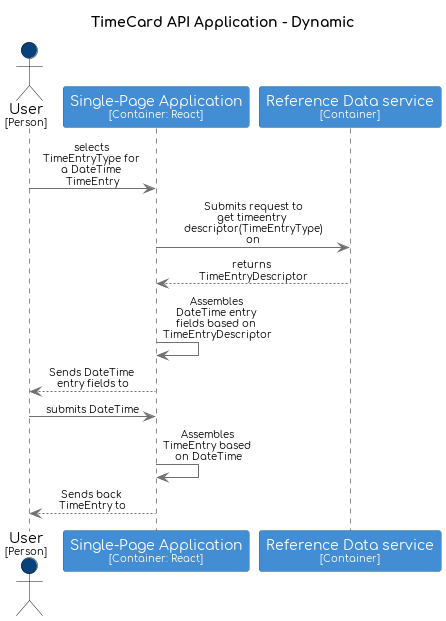

The diagram above was rendered by PlantUML. Its source (embedded in the PNG):
@startuml
title TimeCard API Application - Dynamic

skinparam {
  shadowing false
  arrowFontSize 10
  defaultTextAlignment center
  wrapWidth 200
  maxMessageSize 100
}

hide stereotype

skinparam sequenceParticipant<<TimeCardservice.ReferenceDataservice>> {
  BackgroundColor #438dd5
  FontColor #ffffff
  BorderColor #2e6295
}
skinparam sequenceParticipant<<TimeCardservice.SinglePageApplication>> {
  BackgroundColor #438dd5
  FontColor #ffffff
  BorderColor #2e6295
}
skinparam sequenceParticipant<<User>> {
  BackgroundColor #08427b
  FontColor #ffffff
  BorderColor #052e56
}

actor "User\n<size:10>[Person]</size>" as User <<User>> #08427b
participant "Single-Page Application\n<size:10>[Container: React]</size>" as TimeCardservice.SinglePageApplication <<TimeCardservice.SinglePageApplication>> #438dd5
participant "Reference Data service\n<size:10>[Container]</size>" as TimeCardservice.ReferenceDataservice <<TimeCardservice.ReferenceDataservice>> #438dd5
User -[#707070]> TimeCardservice.SinglePageApplication : selects TimeEntryType for a DateTime TimeEntry
TimeCardservice.SinglePageApplication -[#707070]> TimeCardservice.ReferenceDataservice : Submits request to get timeentry descriptor(TimeEntryType) on
TimeCardservice.SinglePageApplication <-[#707070]- TimeCardservice.ReferenceDataservice : returns TimeEntryDescriptor
TimeCardservice.SinglePageApplication -[#707070]> TimeCardservice.SinglePageApplication : Assembles DateTime entry fields based on TimeEntryDescriptor
User <-[#707070]- TimeCardservice.SinglePageApplication : Sends DateTime entry fields to
User -[#707070]> TimeCardservice.SinglePageApplication : submits DateTime
TimeCardservice.SinglePageApplication -[#707070]> TimeCardservice.SinglePageApplication : Assembles TimeEntry based on DateTime
User <-[#707070]- TimeCardservice.SinglePageApplication : Sends back TimeEntry to
@enduml